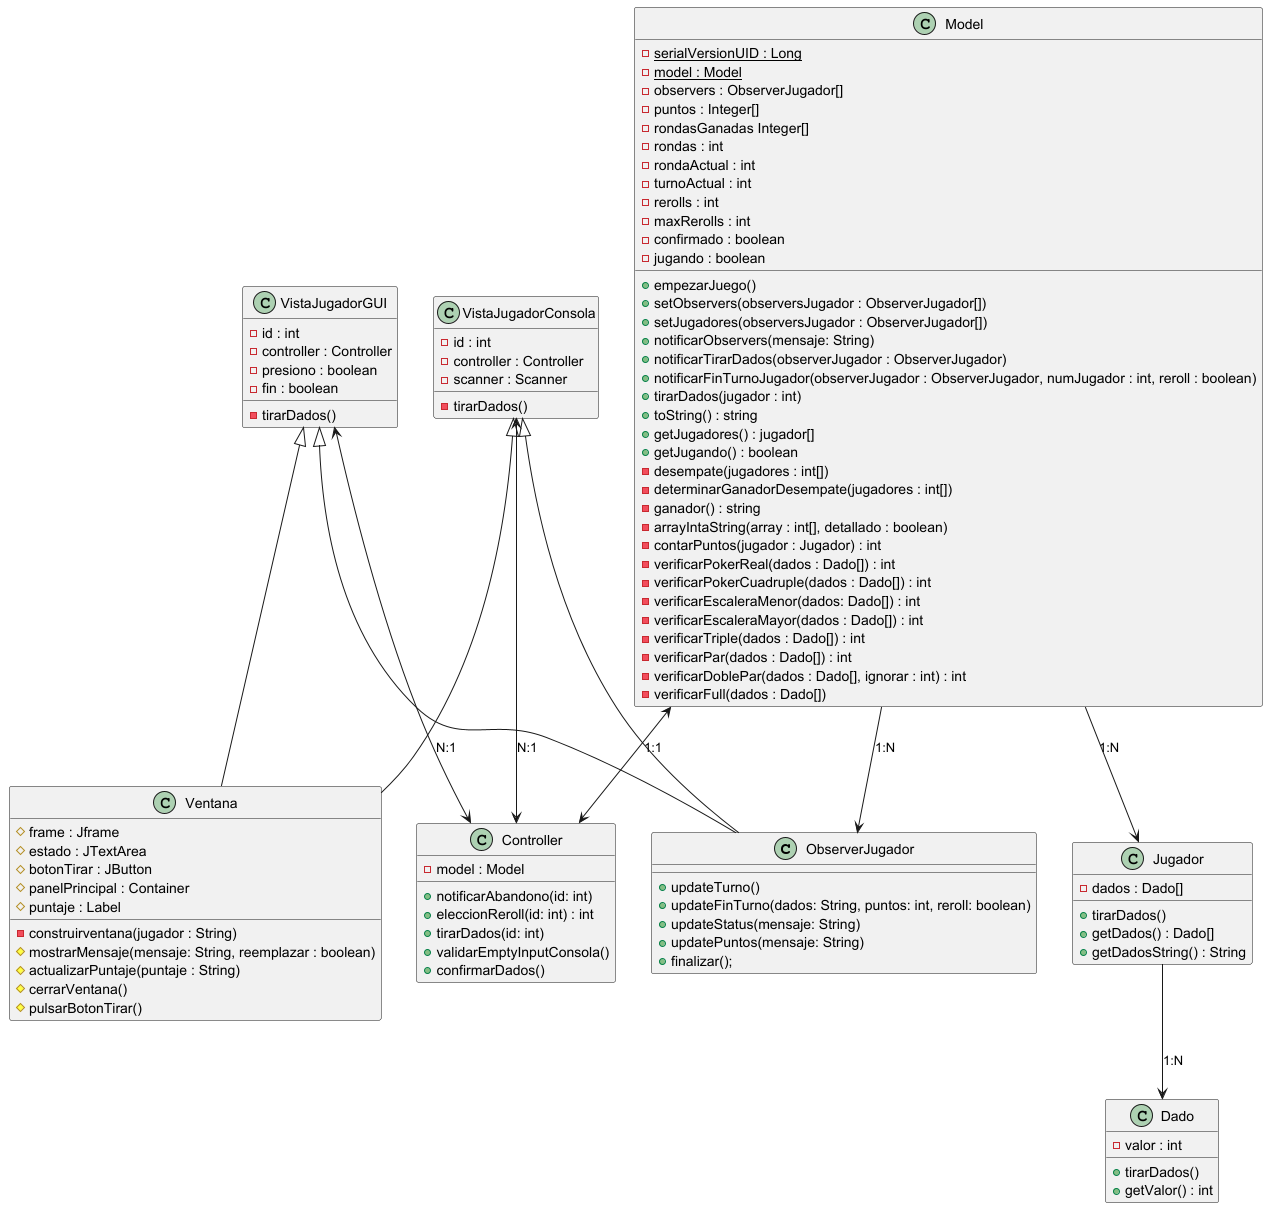

The diagram above was rendered by PlantUML. Its source (embedded in the PNG):
@startuml
class ObserverJugador {
    + updateTurno()
    + updateFinTurno(dados: String, puntos: int, reroll: boolean)
    + updateStatus(mensaje: String)
    + updatePuntos(mensaje: String)
    + finalizar();
}

class Ventana{
    # frame : Jframe
    # estado : JTextArea
    # botonTirar : JButton
    # panelPrincipal : Container
    # puntaje : Label


    - construirventana(jugador : String)
    # mostrarMensaje(mensaje: String, reemplazar : boolean)
    # actualizarPuntaje(puntaje : String)
    # cerrarVentana()
    # pulsarBotonTirar()
}

class VistaJugadorGUI{
    - id : int
    - controller : Controller
    - presiono : boolean
    - fin : boolean

    - tirarDados()
}

class VistaJugadorConsola{
    - id : int
    - controller : Controller
    - scanner : Scanner

    - tirarDados()
}

class Controller {
    - model : Model

    + notificarAbandono(id: int)
    + eleccionReroll(id: int) : int
    + tirarDados(id: int)
    + validarEmptyInputConsola()
    + confirmarDados()
}

class Model {
    {static} - serialVersionUID : Long
    {static} - model : Model
    - observers : ObserverJugador[]
    - puntos : Integer[]
    - rondasGanadas Integer[]
    - rondas : int
    - rondaActual : int
    - turnoActual : int
    - rerolls : int
    - maxRerolls : int
    - confirmado : boolean
    - jugando : boolean

    + empezarJuego()
    + setObservers(observersJugador : ObserverJugador[])
    + setJugadores(observersJugador : ObserverJugador[])
    + notificarObservers(mensaje: String)
    + notificarTirarDados(observerJugador : ObserverJugador)
    + notificarFinTurnoJugador(observerJugador : ObserverJugador, numJugador : int, reroll : boolean)
    + tirarDados(jugador : int)
    + toString() : string
    + getJugadores() : jugador[]
    + getJugando() : boolean
    - desempate(jugadores : int[])
    - determinarGanadorDesempate(jugadores : int[])
    - ganador() : string
    - arrayIntaString(array : int[], detallado : boolean)
    - contarPuntos(jugador : Jugador) : int
    - verificarPokerReal(dados : Dado[]) : int
    - verificarPokerCuadruple(dados : Dado[]) : int
    - verificarEscaleraMenor(dados: Dado[]) : int
    - verificarEscaleraMayor(dados : Dado[]) : int
    - verificarTriple(dados : Dado[]) : int
    - verificarPar(dados : Dado[]) : int
    - verificarDoblePar(dados : Dado[], ignorar : int) : int
    - verificarFull(dados : Dado[])
}

class Jugador{
    - dados : Dado[]

    + tirarDados()
    + getDados() : Dado[]
    + getDadosString() : String
}

class Dado{
    - valor : int

    + tirarDados()
    + getValor() : int
}

VistaJugadorGUI <|-- Ventana
VistaJugadorGUI <|-- ObserverJugador
VistaJugadorConsola <|-- Ventana
VistaJugadorConsola <|-- ObserverJugador
VistaJugadorGUI <--> Controller : N:1
VistaJugadorConsola <--> Controller : N:1
Jugador --> Dado : 1:N
Model --> Jugador : 1:N
Model <--> Controller : 1:1
Model --> ObserverJugador : 1:N
@enduml